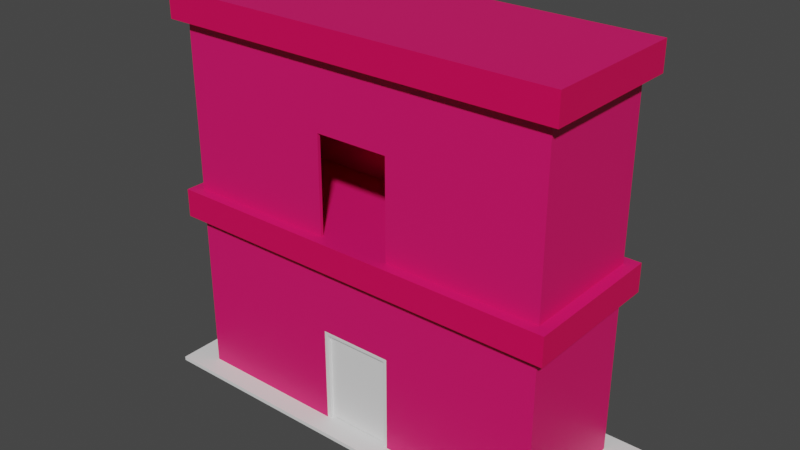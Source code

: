 # Source: building.blend  (saved by Blender 2.91.10; exported with 4.5.12 LTS)
import bpy
from mathutils import Matrix  # noqa: F401  (used for matrix-valued properties, if any)

bpy.ops.wm.read_factory_settings(use_empty=True)
scene = bpy.context.scene
scene.name = 'Scene'

# ---- collections
col_collection = bpy.data.collections.new('Collection'); scene.collection.children.link(col_collection)

# ---- materials (node trees are filled in below, after node groups)
mat_material_001 = bpy.data.materials.new('Material.001')
mat_material_001.use_transparent_shadow = False
mat_material_002 = bpy.data.materials.new('Material.002')
mat_material_002.use_transparent_shadow = False

# ---- material node trees
mat_material_001.use_nodes = True; mat_material_001.node_tree.nodes.clear()
_N = mat_material_001.node_tree.nodes; _L = mat_material_001.node_tree.links
n0 = _N.new('ShaderNodeBsdfPrincipled'); n0.name = 'Principled BSDF'; n0.location = (10, 300)
n0.distribution = 'GGX'
n0.subsurface_method = 'BURLEY'
n0.inputs[0].default_value = (0.8, 0.006121, 0.1399, 1.0)
n0.inputs[3].default_value = 1.45
n0.inputs[27].default_value = (0.0, 0.0, 0.0, 1.0)
n0.inputs[28].default_value = 1.0
n1 = _N.new('ShaderNodeOutputMaterial'); n1.name = 'Material Output'; n1.location = (300, 300)
_L.new(n0.outputs[0], n1.inputs[0])
n1.is_active_output = True
mat_material_002.use_nodes = True; mat_material_002.node_tree.nodes.clear()
_N = mat_material_002.node_tree.nodes; _L = mat_material_002.node_tree.links
n0 = _N.new('ShaderNodeBsdfPrincipled'); n0.name = 'Principled BSDF'; n0.location = (10, 300)
n0.distribution = 'GGX'
n0.subsurface_method = 'BURLEY'
n0.inputs[0].default_value = (0.8, 0.0, 0.0966, 1.0)
n0.inputs[3].default_value = 1.45
n0.inputs[27].default_value = (0.0, 0.0, 0.0, 1.0)
n0.inputs[28].default_value = 1.0
n1 = _N.new('ShaderNodeOutputMaterial'); n1.name = 'Material Output'; n1.location = (300, 300)
_L.new(n0.outputs[0], n1.inputs[0])
n1.is_active_output = True

# ---- world
world_world = bpy.data.worlds.new('World'); scene.world = world_world
world_world.use_nodes = True; world_world.node_tree.nodes.clear()
_N = world_world.node_tree.nodes; _L = world_world.node_tree.links
n0 = _N.new('ShaderNodeOutputWorld'); n0.name = 'World Output'; n0.location = (300, 300)
n1 = _N.new('ShaderNodeBackground'); n1.name = 'Background'; n1.location = (10, 300)
n1.inputs[0].default_value = (0.05088, 0.05088, 0.05088, 1.0)
_L.new(n1.outputs[0], n0.inputs[0])
n0.is_active_output = True
world_world.color = (0.05088, 0.05088, 0.05088)
world_world.use_sun_shadow = False
world_world.sun_shadow_jitter_overblur = 0.0

# ---- meshes
me_cube_001 = bpy.data.meshes.new('Cube.001')
me_cube_001.from_pydata([(-0.5848, -1.0, 0.1026), (-0.5848, -1.0, 2.103), (-0.5848, 1.0, 0.1026), (-0.5848, 1.0, 2.103), (-3.0, 1.0, 0.1026), (-3.0, -1.0, 0.1026), (-3.0, -1.0, 2.103), (-3.0, 1.0, 2.103), (-0.5848, -1.0, 2.73), (-0.5848, 1.0, 2.73), (-3.0, -1.0, 2.73), (-3.0, 1.0, 2.73), (-0.5848, -1.0, 1.641), (-0.5848, 1.0, 1.641), (-3.0, -1.0, 1.641), (-3.0, 1.0, 1.641), (-0.6195, -1.167, 2.73), (-0.6195, 1.167, 2.73), (-3.178, -1.167, 2.73), (-3.178, 1.167, 2.73), (-0.6195, -1.167, 3.176), (-0.6195, 1.167, 3.176), (-3.178, -1.167, 3.176), (-3.178, 1.167, 3.176), (-3.0, 0.3333, 0.1026), (-3.0, -0.3333, 0.1026), (-3.0, -0.3333, 2.103), (-3.0, 0.3333, 2.103), (-3.0, -0.3333, 2.73), (-3.0, 0.3333, 2.73), (-3.0, -0.3333, 1.641), (-3.0, 0.3333, 1.641), (-3.178, -0.3891, 2.73), (-3.178, 0.3891, 2.73), (-0.6195, -0.3891, 3.176), (-0.6195, 0.3891, 3.176), (-3.178, -0.3891, 3.176), (-3.178, 0.3891, 3.176), (0.5848, -1.0, 0.1026), (0.5848, -1.0, 2.103), (0.5848, 1.0, 0.1026), (0.5848, 1.0, 2.103), (3.0, 1.0, 0.1026), (3.0, -1.0, 0.1026), (3.0, -1.0, 2.103), (3.0, 1.0, 2.103), (0.5848, -1.0, 2.73), (0.5848, 1.0, 2.73), (3.0, -1.0, 2.73), (3.0, 1.0, 2.73), (0.5848, -1.0, 1.641), (0.5848, 1.0, 1.641), (3.0, -1.0, 1.641), (3.0, 1.0, 1.641), (0.6195, -1.167, 2.73), (0.6195, 1.167, 2.73), (3.178, -1.167, 2.73), (3.178, 1.167, 2.73), (0.6195, -1.167, 3.176), (0.6195, 1.167, 3.176), (3.178, -1.167, 3.176), (3.178, 1.167, 3.176), (3.0, 0.3333, 0.1026), (3.0, -0.3333, 0.1026), (3.0, -0.3333, 2.103), (3.0, 0.3333, 2.103), (3.0, -0.3333, 2.73), (3.0, 0.3333, 2.73), (3.0, -0.3333, 1.641), (3.0, 0.3333, 1.641), (3.178, -0.3891, 2.73), (3.178, 0.3891, 2.73), (0.6195, -0.3891, 3.176), (0.6195, 0.3891, 3.176), (3.178, -0.3891, 3.176), (3.178, 0.3891, 3.176), (0.0, -1.167, 2.73), (0.0, 1.0, 2.103), (0.0, 1.167, 2.73), (0.0, -1.0, 2.103), (0.0, 1.0, 2.73), (0.0, -1.0, 2.73), (0.0, -1.0, 1.641), (0.0, 1.0, 1.641), (0.0, -1.167, 3.176), (0.0, 1.167, 3.176), (0.0, 0.3891, 3.176), (0.0, -0.3891, 3.176)], [], [(82, 79, 1, 12), (18, 16, 20, 22), (31, 27, 7, 15), (13, 2, 4, 15), (12, 1, 6, 14), (9, 11, 19, 17), (77, 3, 9, 80), (3, 7, 11, 9), (26, 6, 10, 28), (6, 1, 8, 10), (0, 12, 14, 5), (3, 13, 15, 7), (24, 31, 15, 4), (80, 9, 17, 78), (10, 8, 16, 18), (28, 10, 18, 32), (87, 34, 20, 84), (35, 21, 23, 37), (78, 17, 21, 85), (32, 18, 22, 36), (17, 19, 23, 21), (19, 33, 37, 23), (33, 32, 36, 37), (20, 34, 36, 22), (34, 35, 37, 36), (85, 21, 35, 86), (86, 35, 34, 87), (11, 29, 33, 19), (29, 28, 32, 33), (5, 14, 30, 25), (25, 30, 31, 24), (7, 27, 29, 11), (27, 26, 28, 29), (14, 6, 26, 30), (30, 26, 27, 31), (8, 81, 76, 16), (16, 76, 84, 20), (1, 79, 81, 8), (13, 3, 77, 83), (82, 50, 39, 79), (56, 60, 58, 54), (69, 53, 45, 65), (51, 53, 42, 40), (50, 52, 44, 39), (47, 55, 57, 49), (77, 80, 47, 41), (41, 47, 49, 45), (64, 66, 48, 44), (44, 48, 46, 39), (38, 43, 52, 50), (41, 45, 53, 51), (62, 42, 53, 69), (80, 78, 55, 47), (48, 56, 54, 46), (66, 70, 56, 48), (87, 84, 58, 72), (73, 75, 61, 59), (78, 85, 59, 55), (70, 74, 60, 56), (55, 59, 61, 57), (57, 61, 75, 71), (71, 75, 74, 70), (58, 60, 74, 72), (72, 74, 75, 73), (85, 86, 73, 59), (86, 87, 72, 73), (49, 57, 71, 67), (67, 71, 70, 66), (43, 63, 68, 52), (63, 62, 69, 68), (45, 49, 67, 65), (65, 67, 66, 64), (52, 68, 64, 44), (68, 69, 65, 64), (46, 54, 76, 81), (54, 58, 84, 76), (39, 46, 81, 79), (51, 83, 77, 41)])
me_cube_001.polygons.foreach_set('material_index', [0, 1, 0, 0, 0, 1, 0, 0, 0, 0, 0, 0, 0, 1, 1, 1, 0, 0, 1, 1, 1, 1, 1, 0, 0, 0, 0, 1, 1, 0, 0, 0, 0, 0, 0, 1, 1, 0, 0, 0, 1, 0, 0, 0, 1, 0, 0, 0, 0, 0, 0, 0, 1, 1, 1, 0, 0, 1, 1, 1, 1, 1, 0, 0, 0, 0, 1, 1, 0, 0, 0, 0, 0, 0, 1, 1, 0, 0])
_uv = me_cube_001.uv_layers.new(name='UVMap')
_uv.uv.foreach_set('vector', [0.6488, 0.3441, 0.6488, 0.3013, 0.5947, 0.3013, 0.5947, 0.3441, 0.3385, 1.0, 0.5751, 1.0, 0.5751, 0.9592, 0.3385, 0.9592, 0.3706, 0.154, 0.3706, 0.1967, 0.4323, 0.1967, 0.4323, 0.154, 0.7029, 0.1011, 0.7029, 0.2433, 0.9262, 0.2433, 0.9262, 0.1011, 0.5947, 0.3441, 0.5947, 0.3013, 0.3714, 0.3013, 0.3714, 0.3441, 0.5783, 0.6866, 0.355, 0.6866, 0.3385, 0.7021, 0.5751, 0.7021, 0.6488, 0.05841, 0.7029, 0.05841, 0.7029, 0.0003933, 0.6488, 0.0003933, 0.7029, 0.05841, 0.9262, 0.05841, 0.9262, 0.0003933, 0.7029, 0.0003933, 0.309, 0.1967, 0.2474, 0.1967, 0.2474, 0.2547, 0.309, 0.2547, 0.3714, 0.3013, 0.5947, 0.3013, 0.5947, 0.2433, 0.3714, 0.2433, 0.5947, 0.4863, 0.5947, 0.3441, 0.3714, 0.3441, 0.3714, 0.4863, 0.7029, 0.05841, 0.7029, 0.1011, 0.9262, 0.1011, 0.9262, 0.05841, 0.3706, 0.01176, 0.3706, 0.154, 0.4323, 0.154, 0.4323, 0.01176, 0.6324, 0.6866, 0.5783, 0.6866, 0.5751, 0.7021, 0.6324, 0.7021, 0.355, 0.5017, 0.5783, 0.5017, 0.5751, 0.4863, 0.3385, 0.4863, 0.355, 0.5634, 0.355, 0.5017, 0.3385, 0.4863, 0.3385, 0.5582, 0.6324, 0.7741, 0.6896, 0.7741, 0.6896, 0.7021, 0.6324, 0.7021, 0.6896, 0.846, 0.6896, 0.918, 0.9262, 0.918, 0.9262, 0.846, 0.6324, 0.9592, 0.6896, 0.9592, 0.6896, 0.918, 0.6324, 0.918, 0.2995, 0.4526, 0.3714, 0.4526, 0.3714, 0.4114, 0.2995, 0.4114, 0.6896, 0.9592, 0.9262, 0.9592, 0.9262, 0.918, 0.6896, 0.918, 0.1556, 0.4526, 0.2275, 0.4526, 0.2275, 0.4114, 0.1556, 0.4114, 0.2275, 0.4526, 0.2995, 0.4526, 0.2995, 0.4114, 0.2275, 0.4114, 0.6896, 0.7021, 0.6896, 0.7741, 0.9262, 0.7741, 0.9262, 0.7021, 0.6896, 0.7741, 0.6896, 0.846, 0.9262, 0.846, 0.9262, 0.7741, 0.6324, 0.918, 0.6896, 0.918, 0.6896, 0.846, 0.6324, 0.846, 0.6324, 0.846, 0.6896, 0.846, 0.6896, 0.7741, 0.6324, 0.7741, 0.355, 0.6866, 0.355, 0.625, 0.3385, 0.6302, 0.3385, 0.7021, 0.355, 0.625, 0.355, 0.5634, 0.3385, 0.5582, 0.3385, 0.6302, 0.2474, 0.01176, 0.2474, 0.154, 0.309, 0.154, 0.309, 0.01176, 0.309, 0.01176, 0.309, 0.154, 0.3706, 0.154, 0.3706, 0.01176, 0.4323, 0.1967, 0.3706, 0.1967, 0.3706, 0.2547, 0.4323, 0.2547, 0.3706, 0.1967, 0.309, 0.1967, 0.309, 0.2547, 0.3706, 0.2547, 0.2474, 0.154, 0.2474, 0.1967, 0.309, 0.1967, 0.309, 0.154, 0.309, 0.154, 0.309, 0.1967, 0.3706, 0.1967, 0.3706, 0.154, 0.5783, 0.5017, 0.6324, 0.5017, 0.6324, 0.4863, 0.5751, 0.4863, 0.5751, 1.0, 0.6324, 1.0, 0.6324, 0.9592, 0.5751, 0.9592, 0.5947, 0.3013, 0.6488, 0.3013, 0.6488, 0.2433, 0.5947, 0.2433, 0.7029, 0.1011, 0.7029, 0.05841, 0.6488, 0.05841, 0.6488, 0.1011, 0.6488, 0.3441, 0.7029, 0.3441, 0.7029, 0.3013, 0.6488, 0.3013, 0.9262, 1.0, 0.9262, 0.9592, 0.6896, 0.9592, 0.6896, 1.0, 0.2192, 0.1487, 0.1575, 0.1487, 0.1575, 0.1914, 0.2192, 0.1914, 0.5947, 0.1011, 0.3714, 0.1011, 0.3714, 0.2433, 0.5947, 0.2433, 0.7029, 0.3441, 0.9262, 0.3441, 0.9262, 0.3013, 0.7029, 0.3013, 0.6864, 0.6866, 0.6896, 0.7021, 0.9262, 0.7021, 0.9097, 0.6866, 0.6488, 0.05841, 0.6488, 0.0003933, 0.5947, 0.0003933, 0.5947, 0.05841, 0.5947, 0.05841, 0.5947, 0.0003933, 0.3714, 0.0003933, 0.3714, 0.05841, 0.2808, 0.1914, 0.2808, 0.2495, 0.3424, 0.2495, 0.3424, 0.1914, 0.9262, 0.3013, 0.9262, 0.2433, 0.7029, 0.2433, 0.7029, 0.3013, 0.7029, 0.4863, 0.9262, 0.4863, 0.9262, 0.3441, 0.7029, 0.3441, 0.5947, 0.05841, 0.3714, 0.05841, 0.3714, 0.1011, 0.5947, 0.1011, 0.2192, 0.006539, 0.1575, 0.006539, 0.1575, 0.1487, 0.2192, 0.1487, 0.6324, 0.6866, 0.6324, 0.7021, 0.6896, 0.7021, 0.6864, 0.6866, 0.9097, 0.5017, 0.9262, 0.4863, 0.6896, 0.4863, 0.6864, 0.5017, 0.9097, 0.5634, 0.9262, 0.5582, 0.9262, 0.4863, 0.9097, 0.5017, 0.6324, 0.7741, 0.6324, 0.7021, 0.5751, 0.7021, 0.5751, 0.7741, 0.5751, 0.846, 0.3385, 0.846, 0.3385, 0.918, 0.5751, 0.918, 0.6324, 0.9592, 0.6324, 0.918, 0.5751, 0.918, 0.5751, 0.9592, 0.2275, 0.4114, 0.2275, 0.3702, 0.1556, 0.3702, 0.1556, 0.4114, 0.5751, 0.9592, 0.5751, 0.918, 0.3385, 0.918, 0.3385, 0.9592, 0.3714, 0.4114, 0.3714, 0.3702, 0.2995, 0.3702, 0.2995, 0.4114, 0.2995, 0.4114, 0.2995, 0.3702, 0.2275, 0.3702, 0.2275, 0.4114, 0.5751, 0.7021, 0.3385, 0.7021, 0.3385, 0.7741, 0.5751, 0.7741, 0.5751, 0.7741, 0.3385, 0.7741, 0.3385, 0.846, 0.5751, 0.846, 0.6324, 0.918, 0.6324, 0.846, 0.5751, 0.846, 0.5751, 0.918, 0.6324, 0.846, 0.6324, 0.7741, 0.5751, 0.7741, 0.5751, 0.846, 0.9097, 0.6866, 0.9262, 0.7021, 0.9262, 0.6302, 0.9097, 0.625, 0.9097, 0.625, 0.9262, 0.6302, 0.9262, 0.5582, 0.9097, 0.5634, 0.3424, 0.006539, 0.2808, 0.006539, 0.2808, 0.1487, 0.3424, 0.1487, 0.2808, 0.006539, 0.2192, 0.006539, 0.2192, 0.1487, 0.2808, 0.1487, 0.1575, 0.1914, 0.1575, 0.2495, 0.2192, 0.2495, 0.2192, 0.1914, 0.2192, 0.1914, 0.2192, 0.2495, 0.2808, 0.2495, 0.2808, 0.1914, 0.3424, 0.1487, 0.2808, 0.1487, 0.2808, 0.1914, 0.3424, 0.1914, 0.2808, 0.1487, 0.2192, 0.1487, 0.2192, 0.1914, 0.2808, 0.1914, 0.6864, 0.5017, 0.6896, 0.4863, 0.6324, 0.4863, 0.6324, 0.5017, 0.6896, 1.0, 0.6896, 0.9592, 0.6324, 0.9592, 0.6324, 1.0, 0.7029, 0.3013, 0.7029, 0.2433, 0.6488, 0.2433, 0.6488, 0.3013, 0.5947, 0.1011, 0.6488, 0.1011, 0.6488, 0.05841, 0.5947, 0.05841])
me_cube_001.materials.append(mat_material_001)
me_cube_001.materials.append(mat_material_002)
me_cube_001.use_remesh_fix_poles = True
me_cube_001.use_remesh_preserve_attributes = False
me_cube_001.use_mirror_y = True
me_cube_001.use_mirror_vertex_groups = False
me_cube_001.update()
me_cube_002 = bpy.data.meshes.new('Cube.002')
me_cube_002.from_pydata([(-3.408, -1.258, 0.1169), (-3.408, -1.258, 0.009123), (-3.408, 1.258, 0.1169), (-3.408, 1.258, 0.009123), (3.408, -1.258, 0.1169), (3.408, -1.258, 0.009123), (3.408, 1.258, 0.1169), (3.408, 1.258, 0.009123)], [], [(0, 1, 3, 2), (2, 3, 7, 6), (6, 7, 5, 4), (4, 5, 1, 0), (2, 6, 4, 0), (7, 3, 1, 5)])
_uv = me_cube_002.uv_layers.new(name='UVMap')
_uv.uv.foreach_set('vector', [0.7698, 0.7382, 0.7856, 0.7382, 0.7856, 0.3691, 0.7698, 0.3691, 0.754, 1.0, 0.7698, 1.0, 0.7698, 0.0, 0.754, 0.0, 0.7698, 0.3691, 0.7856, 0.3691, 0.7856, 0.0, 0.7698, 0.0, 0.7382, 1.0, 0.754, 1.0, 0.754, 0.0, 0.7382, 0.0, 0.3691, 1.0, 0.3691, 0.0, 0.0, 0.0, 0.0, 1.0, 0.7382, 1.0, 0.7382, 0.0, 0.3691, 0.0, 0.3691, 1.0])
me_cube_002.use_remesh_fix_poles = True
me_cube_002.use_remesh_preserve_attributes = False
me_cube_002.use_mirror_vertex_groups = False
me_cube_002.update()
me_cube = bpy.data.meshes.new('Cube')
me_cube.from_pydata([(-0.613, -0.9798, 0.04455), (-0.613, -0.9798, 1.607), (-0.613, -0.8879, 0.04455), (-0.613, -0.8879, 1.607), (0.6093, -0.9798, 0.04455), (0.6093, -0.9798, 1.607), (0.6093, -0.8879, 0.04455), (0.6093, -0.8879, 1.607), (-0.5489, -0.8927, 0.04455), (-0.5489, -0.9749, 0.02629), (-0.5489, -0.9749, 1.528), (-0.5489, -0.8927, 1.528), (0.5452, -0.8927, 1.528), (0.5452, -0.8927, 0.04455), (0.5452, -0.9749, 0.02629), (0.5452, -0.9749, 1.528), (-0.613, -0.9189, 0.04455), (-0.613, -0.9189, 1.607), (0.6093, -0.9189, 0.04455), (0.6093, -0.9189, 1.607), (-0.5489, -0.9205, 0.02629), (-0.5489, -0.9205, 1.528), (0.5452, -0.9205, 0.02629), (0.5452, -0.9205, 1.528), (-0.5329, -0.9741, 0.02629), (-0.5329, -0.9741, 1.506), (-0.5329, -0.9213, 0.02629), (0.5292, -0.9213, 1.506), (0.5292, -0.9741, 1.506), (0.5292, -0.9741, 0.02629), (-0.5329, -0.9213, 1.506), (0.5292, -0.9213, 0.02629)], [], [(16, 2, 3, 17), (14, 22, 31, 29), (18, 4, 5, 19), (15, 14, 29, 28), (20, 21, 11, 8), (19, 5, 1, 17), (0, 1, 10, 9), (6, 7, 12, 13), (1, 5, 15, 10), (16, 0, 9, 20), (5, 4, 14, 15), (18, 6, 13, 22), (7, 3, 11, 12), (3, 2, 8, 11), (4, 18, 22, 14), (2, 16, 20, 8), (7, 19, 17, 3), (23, 21, 30, 27), (12, 11, 21, 23), (6, 18, 19, 7), (13, 12, 23, 22), (0, 16, 17, 1), (31, 27, 28, 29), (27, 30, 25, 28), (24, 25, 30, 26), (20, 9, 24, 26), (10, 15, 28, 25), (21, 20, 26, 30), (9, 10, 25, 24), (22, 23, 27, 31)])
_uv = me_cube.uv_layers.new(name='UVMap')
_uv.uv.foreach_set('vector', [0.9193, 1.258e-09, 0.9082, 0.0, 0.9082, 0.5595, 0.9193, 0.5595, 0.02946, 0.5906, 0.02946, 0.5711, 0.02946, 0.5711, 0.02946, 0.5906, 0.8971, 2.467e-09, 0.8753, 0.0, 0.8753, 0.5595, 0.8971, 0.5595, 0.8523, 0.5309, 0.8523, 2.98e-08, 0.8523, 2.98e-08, 0.8523, 0.5309, 0.9606, 2.467e-09, 0.9606, 0.531, 0.9705, 0.531, 0.9705, 3.725e-09, 0.9629, 0.531, 0.9411, 0.531, 0.9411, 0.9687, 0.9629, 0.9687, 0.4376, 3.486e-05, 0.4376, 0.5594, 0.4606, 0.5309, 0.4606, 0.0, 5.96e-08, 3.486e-05, 0.0, 0.5594, 0.02294, 0.5309, 0.02294, 0.0, 0.4376, 0.5594, 0.8753, 0.5594, 0.8523, 0.5309, 0.4606, 0.5309, 0.07534, 0.5812, 0.07534, 0.5594, 0.0524, 0.5611, 0.0524, 0.5807, 0.8753, 0.5594, 0.8753, 3.49e-05, 0.8523, 2.98e-08, 0.8523, 0.5309, 0.0524, 0.5705, 0.0524, 0.5594, 0.02946, 0.5611, 0.02946, 0.5711, 0.0, 0.5594, 0.4376, 0.5594, 0.4147, 0.5309, 0.02294, 0.5309, 0.4376, 0.5594, 0.4376, 3.49e-05, 0.4147, 3.539e-08, 0.4147, 0.5309, 0.0524, 0.5923, 0.0524, 0.5705, 0.02946, 0.5711, 0.02946, 0.5906, 0.07534, 0.5923, 0.07534, 0.5812, 0.0524, 0.5807, 0.0524, 0.5906, 0.974, 0.531, 0.9629, 0.531, 0.9629, 0.9687, 0.974, 0.9687, 0.01951, 0.9512, 0.01951, 0.5594, 0.01951, 0.5594, 0.01951, 0.9512, 0.02946, 0.9512, 0.02946, 0.5594, 0.01951, 0.5594, 0.01951, 0.9512, 0.9082, 3.725e-09, 0.8971, 2.467e-09, 0.8971, 0.5595, 0.9082, 0.5595, 0.9705, 0.0, 0.9705, 0.531, 0.9805, 0.531, 0.9805, 1.258e-09, 0.9411, 3.725e-09, 0.9193, 1.258e-09, 0.9193, 0.5595, 0.9411, 0.5595, 0.9805, 1.258e-09, 0.9805, 0.531, 1.0, 0.531, 1.0, 3.725e-09, 0.01951, 0.9512, 0.01951, 0.5594, 0.0, 0.5594, 0.0, 0.9512, 0.9411, 0.0, 0.9411, 0.531, 0.9606, 0.531, 0.9606, 2.467e-09, 0.0524, 0.5807, 0.0524, 0.5611, 0.0524, 0.5611, 0.0524, 0.5807, 0.4606, 0.5309, 0.8523, 0.5309, 0.8523, 0.5309, 0.4606, 0.5309, 0.9606, 0.531, 0.9606, 2.467e-09, 0.9606, 2.467e-09, 0.9606, 0.531, 0.4606, 0.0, 0.4606, 0.5309, 0.4606, 0.5309, 0.4606, 0.0, 0.9805, 1.258e-09, 0.9805, 0.531, 0.9805, 0.531, 0.9805, 1.258e-09])
me_cube.use_remesh_fix_poles = True
me_cube.use_remesh_preserve_attributes = False
me_cube.use_mirror_vertex_groups = False
me_cube.update()
me_cube_003 = bpy.data.meshes.new('Cube.003')
me_cube_003.from_pydata([(-1.059, 1.842e-05, -0.7553), (-1.059, 1.842e-05, 0.6878), (-1.059, 0.03527, -0.7553), (-1.059, 0.03527, 0.6878), (0.002704, 1.842e-05, -0.7553), (0.002704, 1.842e-05, 0.6878), (0.002704, 0.03527, -0.7553), (0.002704, 0.03527, 0.6878)], [], [(0, 1, 3, 2), (2, 3, 7, 6), (6, 7, 5, 4), (4, 5, 1, 0), (2, 6, 4, 0), (7, 3, 1, 5)])
_uv = me_cube_003.uv_layers.new(name='UVMap')
_uv.uv.foreach_set('vector', [0.3333, 0.3333, 0.3333, 0.6667, 0.6667, 0.6667, 0.6667, 0.3333, 0.3333, 0.6667, 0.0, 0.6667, 0.0, 1.0, 0.3333, 1.0, 0.6667, 0.0, 0.6667, 0.3333, 1.0, 0.3333, 1.0, 0.0, 2.934e-08, 0.3333, 0.0, 0.6667, 0.3333, 0.6667, 0.3333, 0.3333, 0.6667, 0.0, 0.3333, 0.0, 0.3333, 0.3333, 0.6667, 0.3333, 0.3333, 0.0, 0.0, 0.0, 0.0, 0.3333, 0.3333, 0.3333])
me_cube_003.use_remesh_fix_poles = True
me_cube_003.use_remesh_preserve_attributes = False
me_cube_003.use_mirror_vertex_groups = False
me_cube_003.update()

# ---- objects
ob_cube = bpy.data.objects.new('Cube', me_cube_001)
ob_cube_001 = bpy.data.objects.new('Cube.001', me_cube_002)
ob_cube_002 = bpy.data.objects.new('Cube.002', me_cube)
ob_cube_003 = bpy.data.objects.new('Cube.003', me_cube_003)

# ---- transforms, parenting, visibility, modifiers, constraints
ob_cube.location = (0.0, 0.0, -0.07354)
ob_cube.lineart.crease_threshold = 0.0
ob_cube.use_mesh_mirror_y = True
_m = ob_cube.modifiers.new('Solidify', 'SOLIDIFY')
_m.thickness = 0.05
_m = ob_cube.modifiers.new('Array', 'ARRAY')
_m.relative_offset_displace = (0.0, 0.0, 1.0)
ob_cube_001.location = (0.0, 0.0, 0.0)
ob_cube_001.scale = (1.0, 1.0, 0.2735)
ob_cube_001.lineart.crease_threshold = 0.0
_m = ob_cube_001.modifiers.new('Solidify', 'SOLIDIFY')
_m.thickness = 0.1
_m.use_rim = False
_m.use_rim_only = True
ob_cube_002.location = (0.0, 0.0, 0.0)
ob_cube_002.lineart.crease_threshold = 0.0
_m = ob_cube_002.modifiers.new('Solidify', 'SOLIDIFY')
_m.thickness = 0.02
ob_cube_003.location = (0.5282, -0.9357, 0.8155)
ob_cube_003.lineart.crease_threshold = 0.0
_m = ob_cube_003.modifiers.new('Solidify', 'SOLIDIFY')
_m.thickness = 0.04
_m.use_rim = False

# ---- collection membership
col_collection.objects.link(ob_cube)
col_collection.objects.link(ob_cube_001)
col_collection.objects.link(ob_cube_002)
col_collection.objects.link(ob_cube_003)

# ---- scene / render settings (as saved in the file)
scene.frame_start = 1; scene.frame_end = 250; scene.frame_set(1)
scene.render.engine = 'BLENDER_EEVEE_NEXT'
scene.cycles.use_denoising = False
scene.cycles.samples = 128
scene.cycles.sampling_pattern = 'TABULATED_SOBOL'
scene.cycles.use_adaptive_sampling = False
scene.cycles.use_light_tree = False
scene.view_settings.view_transform = 'Filmic'
bpy.context.view_layer.update()

# ---- added for rendering (the .blend has no active camera and no usable light): camera, sun
cam_auto = bpy.data.cameras.new('AutoCamera')
cam_auto.lens = 50.0
cam_auto.sensor_width = 36.0
cam_auto.clip_end = 1000.0
ob_auto_camera = bpy.data.objects.new('AutoCamera', cam_auto)
scene.collection.objects.link(ob_auto_camera)
ob_auto_camera.location = (8.936, -10.7232, 10.2298)
ob_auto_camera.rotation_euler = (1.09748, -7.21219e-08, 0.694738)
scene.camera = ob_auto_camera
light_auto_sun = bpy.data.lights.new('AutoSun', 'SUN')
light_auto_sun.energy = 3.0
light_auto_sun.angle = 0.0523599
ob_auto_sun = bpy.data.objects.new('AutoSun', light_auto_sun)
scene.collection.objects.link(ob_auto_sun)
ob_auto_sun.rotation_euler = (0.872665, 0.174533, 0.523599)
bpy.context.view_layer.update()
